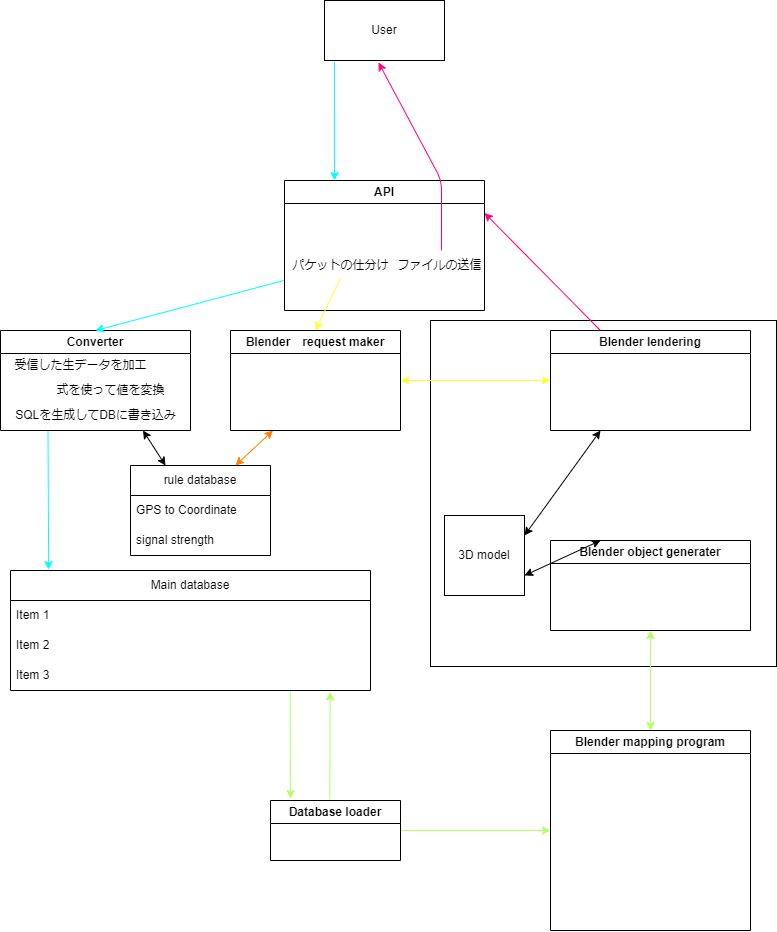

The diagram above was exported from draw.io. Its source (the exported page's mxGraphModel, read from the mxfile embedded in the PNG):
<mxGraphModel dx="1000" dy="1014" grid="1" gridSize="10" guides="1" tooltips="1" connect="1" arrows="1" fold="1" page="1" pageScale="1" pageWidth="827" pageHeight="1169" math="0" shadow="0">
  <root>
    <mxCell id="0" />
    <mxCell id="1" parent="0" />
    <mxCell id="58" value="" style="whiteSpace=wrap;html=1;aspect=fixed;" parent="1" vertex="1">
      <mxGeometry x="460" y="350" width="346" height="346" as="geometry" />
    </mxCell>
    <mxCell id="2" value="User" style="rounded=0;whiteSpace=wrap;html=1;" parent="1" vertex="1">
      <mxGeometry x="354" y="30" width="120" height="60" as="geometry" />
    </mxCell>
    <mxCell id="3" value="API" style="swimlane;whiteSpace=wrap;html=1;" parent="1" vertex="1">
      <mxGeometry x="314" y="210" width="200" height="130" as="geometry" />
    </mxCell>
    <mxCell id="4" value="パケットの仕分け" style="text;html=1;align=center;verticalAlign=middle;resizable=0;points=[];autosize=1;strokeColor=none;fillColor=none;" parent="3" vertex="1">
      <mxGeometry x="-4" y="70" width="120" height="30" as="geometry" />
    </mxCell>
    <mxCell id="6" value="ファイルの送信" style="text;html=1;align=center;verticalAlign=middle;resizable=0;points=[];autosize=1;strokeColor=none;fillColor=none;" parent="3" vertex="1">
      <mxGeometry x="100" y="70" width="110" height="30" as="geometry" />
    </mxCell>
    <mxCell id="7" value="" style="endArrow=classic;html=1;entryX=0.45;entryY=1.033;entryDx=0;entryDy=0;entryPerimeter=0;exitX=0.518;exitY=0;exitDx=0;exitDy=0;exitPerimeter=0;fillColor=#d80073;strokeColor=#FF0080;" parent="1" source="6" target="2" edge="1">
      <mxGeometry width="50" height="50" relative="1" as="geometry">
        <mxPoint x="400" y="330" as="sourcePoint" />
        <mxPoint x="450" y="280" as="targetPoint" />
        <Array as="points">
          <mxPoint x="471" y="210" />
        </Array>
      </mxGeometry>
    </mxCell>
    <mxCell id="11" value="" style="endArrow=classic;html=1;exitX=0.497;exitY=0.937;exitDx=0;exitDy=0;exitPerimeter=0;entryX=0.5;entryY=0;entryDx=0;entryDy=0;strokeColor=#FFFF33;fillColor=#6a00ff;" parent="1" source="4" target="12" edge="1">
      <mxGeometry width="50" height="50" relative="1" as="geometry">
        <mxPoint x="400" y="330" as="sourcePoint" />
        <mxPoint x="362" y="360" as="targetPoint" />
      </mxGeometry>
    </mxCell>
    <mxCell id="12" value="Blender　request maker" style="swimlane;whiteSpace=wrap;html=1;" parent="1" vertex="1">
      <mxGeometry x="260" y="360" width="170" height="100" as="geometry" />
    </mxCell>
    <mxCell id="29" style="edgeStyle=none;html=1;exitX=0.25;exitY=1;exitDx=0;exitDy=0;entryX=0.106;entryY=-0.008;entryDx=0;entryDy=0;entryPerimeter=0;strokeColor=#00FFFF;" parent="1" source="15" target="24" edge="1">
      <mxGeometry relative="1" as="geometry" />
    </mxCell>
    <mxCell id="15" value="Converter" style="swimlane;whiteSpace=wrap;html=1;" parent="1" vertex="1">
      <mxGeometry x="30" y="360" width="190" height="100" as="geometry" />
    </mxCell>
    <mxCell id="38" value="受信した生データを加工" style="text;html=1;align=center;verticalAlign=middle;resizable=0;points=[];autosize=1;strokeColor=none;fillColor=none;" parent="15" vertex="1">
      <mxGeometry y="20" width="160" height="30" as="geometry" />
    </mxCell>
    <mxCell id="40" value="SQLを生成してDBに書き込み" style="text;html=1;align=center;verticalAlign=middle;resizable=0;points=[];autosize=1;strokeColor=none;fillColor=none;" parent="15" vertex="1">
      <mxGeometry x="5" y="70" width="180" height="30" as="geometry" />
    </mxCell>
    <mxCell id="9" value="" style="endArrow=classic;html=1;entryX=0.5;entryY=0;entryDx=0;entryDy=0;strokeColor=#00FFFF;" parent="1" source="4" target="15" edge="1">
      <mxGeometry width="50" height="50" relative="1" as="geometry">
        <mxPoint x="46" y="49.289321881345245" as="sourcePoint" />
        <mxPoint x="160" y="360" as="targetPoint" />
      </mxGeometry>
    </mxCell>
    <mxCell id="17" value="rule database" style="swimlane;fontStyle=0;childLayout=stackLayout;horizontal=1;startSize=30;horizontalStack=0;resizeParent=1;resizeParentMax=0;resizeLast=0;collapsible=1;marginBottom=0;whiteSpace=wrap;html=1;" parent="1" vertex="1">
      <mxGeometry x="160" y="495" width="140" height="90" as="geometry" />
    </mxCell>
    <mxCell id="18" value="GPS to&amp;nbsp;&lt;span style=&quot;background-color: initial;&quot;&gt;Coordinate&lt;/span&gt;" style="text;strokeColor=none;fillColor=none;align=left;verticalAlign=middle;spacingLeft=4;spacingRight=4;overflow=hidden;points=[[0,0.5],[1,0.5]];portConstraint=eastwest;rotatable=0;whiteSpace=wrap;html=1;" parent="17" vertex="1">
      <mxGeometry y="30" width="140" height="30" as="geometry" />
    </mxCell>
    <mxCell id="20" value="&lt;span lang=&quot;en&quot; class=&quot;HwtZe&quot;&gt;signal strength&lt;/span&gt;" style="text;strokeColor=none;fillColor=none;align=left;verticalAlign=middle;spacingLeft=4;spacingRight=4;overflow=hidden;points=[[0,0.5],[1,0.5]];portConstraint=eastwest;rotatable=0;whiteSpace=wrap;html=1;" parent="17" vertex="1">
      <mxGeometry y="60" width="140" height="30" as="geometry" />
    </mxCell>
    <mxCell id="22" value="" style="endArrow=classic;startArrow=classic;html=1;exitX=0.25;exitY=0;exitDx=0;exitDy=0;entryX=0.75;entryY=1;entryDx=0;entryDy=0;" parent="1" source="17" target="15" edge="1">
      <mxGeometry width="50" height="50" relative="1" as="geometry">
        <mxPoint x="180" y="510" as="sourcePoint" />
        <mxPoint x="240" y="460" as="targetPoint" />
      </mxGeometry>
    </mxCell>
    <mxCell id="23" value="" style="endArrow=classic;startArrow=classic;html=1;exitX=0.75;exitY=0;exitDx=0;exitDy=0;entryX=0.25;entryY=1;entryDx=0;entryDy=0;strokeColor=#FF8000;" parent="1" source="17" target="12" edge="1">
      <mxGeometry width="50" height="50" relative="1" as="geometry">
        <mxPoint x="245" y="500" as="sourcePoint" />
        <mxPoint x="222.5" y="470" as="targetPoint" />
      </mxGeometry>
    </mxCell>
    <mxCell id="47" style="edgeStyle=none;html=1;exitX=0.777;exitY=1.008;exitDx=0;exitDy=0;entryX=0.154;entryY=-0.033;entryDx=0;entryDy=0;strokeColor=#B3FF66;exitPerimeter=0;entryPerimeter=0;fillColor=#60a917;" parent="1" source="27" target="30" edge="1">
      <mxGeometry relative="1" as="geometry" />
    </mxCell>
    <mxCell id="24" value="Main database" style="swimlane;fontStyle=0;childLayout=stackLayout;horizontal=1;startSize=30;horizontalStack=0;resizeParent=1;resizeParentMax=0;resizeLast=0;collapsible=1;marginBottom=0;whiteSpace=wrap;html=1;" parent="1" vertex="1">
      <mxGeometry x="40" y="600" width="360" height="120" as="geometry" />
    </mxCell>
    <mxCell id="25" value="Item 1" style="text;strokeColor=none;fillColor=none;align=left;verticalAlign=middle;spacingLeft=4;spacingRight=4;overflow=hidden;points=[[0,0.5],[1,0.5]];portConstraint=eastwest;rotatable=0;whiteSpace=wrap;html=1;" parent="24" vertex="1">
      <mxGeometry y="30" width="360" height="30" as="geometry" />
    </mxCell>
    <mxCell id="26" value="Item 2" style="text;strokeColor=none;fillColor=none;align=left;verticalAlign=middle;spacingLeft=4;spacingRight=4;overflow=hidden;points=[[0,0.5],[1,0.5]];portConstraint=eastwest;rotatable=0;whiteSpace=wrap;html=1;" parent="24" vertex="1">
      <mxGeometry y="60" width="360" height="30" as="geometry" />
    </mxCell>
    <mxCell id="27" value="Item 3" style="text;strokeColor=none;fillColor=none;align=left;verticalAlign=middle;spacingLeft=4;spacingRight=4;overflow=hidden;points=[[0,0.5],[1,0.5]];portConstraint=eastwest;rotatable=0;whiteSpace=wrap;html=1;" parent="24" vertex="1">
      <mxGeometry y="90" width="360" height="30" as="geometry" />
    </mxCell>
    <mxCell id="46" style="edgeStyle=none;html=1;exitX=0.456;exitY=-0.017;exitDx=0;exitDy=0;strokeColor=#B3FF66;fillColor=#60a917;entryX=0.888;entryY=1.045;entryDx=0;entryDy=0;entryPerimeter=0;exitPerimeter=0;" parent="1" source="30" target="27" edge="1">
      <mxGeometry relative="1" as="geometry">
        <mxPoint x="380" y="720" as="targetPoint" />
      </mxGeometry>
    </mxCell>
    <mxCell id="48" style="edgeStyle=none;html=1;exitX=1;exitY=0.5;exitDx=0;exitDy=0;entryX=0;entryY=0.5;entryDx=0;entryDy=0;strokeColor=#B3FF66;fillColor=#60a917;" parent="1" source="30" target="44" edge="1">
      <mxGeometry relative="1" as="geometry" />
    </mxCell>
    <mxCell id="30" value="Database loader" style="swimlane;whiteSpace=wrap;html=1;" parent="1" vertex="1">
      <mxGeometry x="300" y="830" width="130" height="60" as="geometry" />
    </mxCell>
    <mxCell id="32" value="Blender lendering" style="swimlane;whiteSpace=wrap;html=1;" parent="1" vertex="1">
      <mxGeometry x="580" y="360" width="200" height="100" as="geometry" />
    </mxCell>
    <mxCell id="34" value="" style="endArrow=classic;startArrow=classic;html=1;exitX=1;exitY=0.5;exitDx=0;exitDy=0;strokeColor=#FFFF33;entryX=0;entryY=0.5;entryDx=0;entryDy=0;" parent="1" source="12" target="32" edge="1">
      <mxGeometry width="50" height="50" relative="1" as="geometry">
        <mxPoint x="440" y="400" as="sourcePoint" />
        <mxPoint x="540" y="410" as="targetPoint" />
      </mxGeometry>
    </mxCell>
    <mxCell id="35" value="" style="endArrow=classic;html=1;strokeColor=#FF0080;entryX=1;entryY=0.25;entryDx=0;entryDy=0;exitX=0.25;exitY=0;exitDx=0;exitDy=0;" parent="1" source="32" target="3" edge="1">
      <mxGeometry width="50" height="50" relative="1" as="geometry">
        <mxPoint x="600" y="360" as="sourcePoint" />
        <mxPoint x="510" y="300" as="targetPoint" />
      </mxGeometry>
    </mxCell>
    <mxCell id="37" value="" style="endArrow=classic;html=1;entryX=0.25;entryY=0;entryDx=0;entryDy=0;exitX=0.083;exitY=1.025;exitDx=0;exitDy=0;exitPerimeter=0;fillColor=#0050ef;strokeColor=#00FFFF;" parent="1" source="2" target="3" edge="1">
      <mxGeometry width="50" height="50" relative="1" as="geometry">
        <mxPoint x="330" y="340" as="sourcePoint" />
        <mxPoint x="380" y="290" as="targetPoint" />
      </mxGeometry>
    </mxCell>
    <mxCell id="39" value="式を使って値を変換&lt;br&gt;" style="text;html=1;align=center;verticalAlign=middle;resizable=0;points=[];autosize=1;strokeColor=none;fillColor=none;" parent="1" vertex="1">
      <mxGeometry x="75" y="405" width="130" height="30" as="geometry" />
    </mxCell>
    <mxCell id="44" value="Blender mapping program" style="swimlane;whiteSpace=wrap;html=1;" parent="1" vertex="1">
      <mxGeometry x="580" y="760" width="200" height="200" as="geometry" />
    </mxCell>
    <mxCell id="33" value="" style="endArrow=classic;startArrow=classic;html=1;entryX=0.5;entryY=0;entryDx=0;entryDy=0;strokeColor=#B3FF66;exitX=0.5;exitY=1;exitDx=0;exitDy=0;" parent="1" source="49" target="44" edge="1">
      <mxGeometry width="50" height="50" relative="1" as="geometry">
        <mxPoint x="680" y="640" as="sourcePoint" />
        <mxPoint x="695" y="760" as="targetPoint" />
      </mxGeometry>
    </mxCell>
    <mxCell id="49" value="Blender object generater" style="swimlane;whiteSpace=wrap;html=1;" parent="1" vertex="1">
      <mxGeometry x="580" y="570" width="200" height="90" as="geometry" />
    </mxCell>
    <mxCell id="51" value="3D model" style="whiteSpace=wrap;html=1;aspect=fixed;" parent="1" vertex="1">
      <mxGeometry x="474" y="545" width="80" height="80" as="geometry" />
    </mxCell>
    <mxCell id="54" value="" style="endArrow=classic;startArrow=classic;html=1;exitX=1;exitY=0.25;exitDx=0;exitDy=0;entryX=0.25;entryY=1;entryDx=0;entryDy=0;" parent="1" source="51" target="32" edge="1">
      <mxGeometry width="50" height="50" relative="1" as="geometry">
        <mxPoint x="570" y="510" as="sourcePoint" />
        <mxPoint x="620" y="460" as="targetPoint" />
      </mxGeometry>
    </mxCell>
    <mxCell id="55" value="" style="endArrow=classic;startArrow=classic;html=1;entryX=0.25;entryY=0;entryDx=0;entryDy=0;exitX=1;exitY=0.75;exitDx=0;exitDy=0;" parent="1" source="51" target="49" edge="1">
      <mxGeometry width="50" height="50" relative="1" as="geometry">
        <mxPoint x="550" y="530" as="sourcePoint" />
        <mxPoint x="600" y="480" as="targetPoint" />
      </mxGeometry>
    </mxCell>
  </root>
</mxGraphModel>